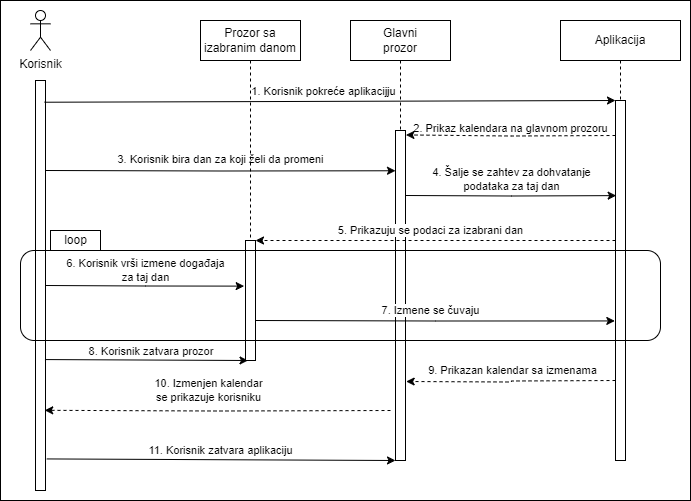

The diagram above was exported from draw.io. Its source (the exported page's mxGraphModel, read from the mxfile embedded in the PNG):
<mxGraphModel dx="1050" dy="541" grid="1" gridSize="10" guides="1" tooltips="1" connect="1" arrows="1" fold="1" page="1" pageScale="1" pageWidth="827" pageHeight="1169" math="0" shadow="0">
  <root>
    <mxCell id="0" />
    <mxCell id="1" parent="0" />
    <mxCell id="9gInP35kRoFo59r-6vyA-70" value="" style="rounded=0;whiteSpace=wrap;html=1;fillColor=none;" vertex="1" parent="1">
      <mxGeometry x="70" y="20" width="690" height="500" as="geometry" />
    </mxCell>
    <mxCell id="9gInP35kRoFo59r-6vyA-8" value="" style="rounded=0;whiteSpace=wrap;html=1;" vertex="1" parent="1">
      <mxGeometry x="465" y="150" width="10" height="330" as="geometry" />
    </mxCell>
    <mxCell id="9gInP35kRoFo59r-6vyA-7" value="" style="rounded=0;whiteSpace=wrap;html=1;" vertex="1" parent="1">
      <mxGeometry x="105" y="100" width="10" height="410" as="geometry" />
    </mxCell>
    <mxCell id="9gInP35kRoFo59r-6vyA-59" value="5. Prikazuju se podaci za izabrani dan" style="edgeStyle=orthogonalEdgeStyle;rounded=0;orthogonalLoop=1;jettySize=auto;html=1;entryX=1;entryY=0.25;entryDx=0;entryDy=0;dashed=1;" edge="1" parent="1">
      <mxGeometry x="0.0278" y="-10" relative="1" as="geometry">
        <mxPoint x="685" y="260.0000000000001" as="sourcePoint" />
        <mxPoint x="325" y="260.0000000000001" as="targetPoint" />
        <mxPoint as="offset" />
      </mxGeometry>
    </mxCell>
    <mxCell id="9gInP35kRoFo59r-6vyA-9" value="" style="rounded=0;whiteSpace=wrap;html=1;" vertex="1" parent="1">
      <mxGeometry x="685" y="120" width="10" height="360" as="geometry" />
    </mxCell>
    <mxCell id="9gInP35kRoFo59r-6vyA-1" value="Korisnik&lt;br&gt;" style="shape=umlActor;verticalLabelPosition=bottom;verticalAlign=top;html=1;outlineConnect=0;" vertex="1" parent="1">
      <mxGeometry x="100" y="30" width="20" height="40" as="geometry" />
    </mxCell>
    <mxCell id="9gInP35kRoFo59r-6vyA-13" style="edgeStyle=orthogonalEdgeStyle;rounded=0;orthogonalLoop=1;jettySize=auto;html=1;endArrow=none;endFill=0;dashed=1;" edge="1" parent="1" source="9gInP35kRoFo59r-6vyA-4" target="9gInP35kRoFo59r-6vyA-8">
      <mxGeometry relative="1" as="geometry" />
    </mxCell>
    <mxCell id="9gInP35kRoFo59r-6vyA-4" value="Glavni&lt;br&gt;prozor" style="rounded=0;whiteSpace=wrap;html=1;" vertex="1" parent="1">
      <mxGeometry x="420" y="40" width="100" height="40" as="geometry" />
    </mxCell>
    <mxCell id="9gInP35kRoFo59r-6vyA-17" style="edgeStyle=orthogonalEdgeStyle;rounded=0;orthogonalLoop=1;jettySize=auto;html=1;endArrow=none;endFill=0;dashed=1;" edge="1" parent="1" source="9gInP35kRoFo59r-6vyA-5" target="9gInP35kRoFo59r-6vyA-9">
      <mxGeometry relative="1" as="geometry" />
    </mxCell>
    <mxCell id="9gInP35kRoFo59r-6vyA-5" value="Aplikacija" style="rounded=0;whiteSpace=wrap;html=1;" vertex="1" parent="1">
      <mxGeometry x="630" y="40" width="120" height="40" as="geometry" />
    </mxCell>
    <mxCell id="9gInP35kRoFo59r-6vyA-19" value="1. Korisnik pokreće aplikacijju" style="endArrow=classic;html=1;rounded=0;entryX=0;entryY=0;entryDx=0;entryDy=0;exitX=0.906;exitY=0.053;exitDx=0;exitDy=0;exitPerimeter=0;" edge="1" parent="1" source="9gInP35kRoFo59r-6vyA-7" target="9gInP35kRoFo59r-6vyA-9">
      <mxGeometry x="-0.0244" y="10" width="50" height="50" relative="1" as="geometry">
        <mxPoint x="120" y="120" as="sourcePoint" />
        <mxPoint x="540" y="120" as="targetPoint" />
        <mxPoint as="offset" />
      </mxGeometry>
    </mxCell>
    <mxCell id="9gInP35kRoFo59r-6vyA-22" value="&lt;br&gt;&lt;span style=&quot;color: rgb(0, 0, 0); font-family: Helvetica; font-size: 11px; font-style: normal; font-variant-ligatures: normal; font-variant-caps: normal; font-weight: 400; letter-spacing: normal; orphans: 2; text-align: center; text-indent: 0px; text-transform: none; widows: 2; word-spacing: 0px; -webkit-text-stroke-width: 0px; text-decoration-thickness: initial; text-decoration-style: initial; text-decoration-color: initial; float: none; display: inline !important;&quot;&gt;2. Prikaz kalendara na glavnom prozoru&lt;/span&gt;" style="edgeStyle=orthogonalEdgeStyle;rounded=0;orthogonalLoop=1;jettySize=auto;html=1;exitX=0;exitY=0.25;exitDx=0;exitDy=0;entryX=1.043;entryY=0.314;entryDx=0;entryDy=0;entryPerimeter=0;dashed=1;labelBackgroundColor=none;verticalAlign=middle;" edge="1" parent="1">
      <mxGeometry x="0.005" y="-14" relative="1" as="geometry">
        <mxPoint x="685" y="155.00000000000023" as="sourcePoint" />
        <mxPoint x="475.42999999999984" y="154.44000000000005" as="targetPoint" />
        <mxPoint as="offset" />
      </mxGeometry>
    </mxCell>
    <mxCell id="9gInP35kRoFo59r-6vyA-30" value="10. Izmenjen kalendar&lt;br&gt;se prikazuje korisniku" style="edgeStyle=orthogonalEdgeStyle;rounded=0;orthogonalLoop=1;jettySize=auto;html=1;entryX=0.922;entryY=0.789;entryDx=0;entryDy=0;entryPerimeter=0;dashed=1;verticalAlign=middle;" edge="1" parent="1">
      <mxGeometry x="0.0542" y="-20" relative="1" as="geometry">
        <mxPoint x="460" y="430" as="sourcePoint" />
        <mxPoint x="114.21999999999991" y="429.81999999999994" as="targetPoint" />
        <mxPoint as="offset" />
      </mxGeometry>
    </mxCell>
    <mxCell id="9gInP35kRoFo59r-6vyA-48" value="8. Korisnik zatvara prozor&amp;nbsp;" style="endArrow=classic;html=1;rounded=0;exitX=0.948;exitY=0.787;exitDx=0;exitDy=0;exitPerimeter=0;entryX=0.25;entryY=1;entryDx=0;entryDy=0;" edge="1" parent="1" target="9gInP35kRoFo59r-6vyA-56">
      <mxGeometry x="0.0492" y="9" width="50" height="50" relative="1" as="geometry">
        <mxPoint x="114.4799999999999" y="379.05999999999995" as="sourcePoint" />
        <mxPoint x="296.56999999999994" y="379.0400000000001" as="targetPoint" />
        <mxPoint as="offset" />
      </mxGeometry>
    </mxCell>
    <mxCell id="9gInP35kRoFo59r-6vyA-53" value="3. Korisnik bira dan za koji želi da promeni" style="edgeStyle=orthogonalEdgeStyle;rounded=0;orthogonalLoop=1;jettySize=auto;html=1;exitX=1;exitY=0.5;exitDx=0;exitDy=0;entryX=0;entryY=0.122;entryDx=0;entryDy=0;entryPerimeter=0;" edge="1" parent="1">
      <mxGeometry x="-0.0011" y="10" relative="1" as="geometry">
        <mxPoint x="115" y="190" as="sourcePoint" />
        <mxPoint x="465" y="190.26" as="targetPoint" />
        <mxPoint y="-1" as="offset" />
      </mxGeometry>
    </mxCell>
    <mxCell id="9gInP35kRoFo59r-6vyA-54" value="4. Šalje se zahtev za dohvatanje &lt;br&gt;podataka za taj dan" style="edgeStyle=orthogonalEdgeStyle;rounded=0;orthogonalLoop=1;jettySize=auto;html=1;entryX=0.067;entryY=0.542;entryDx=0;entryDy=0;entryPerimeter=0;" edge="1" parent="1">
      <mxGeometry x="-0.0011" y="15" relative="1" as="geometry">
        <mxPoint x="475" y="215.0000000000001" as="sourcePoint" />
        <mxPoint x="685.6700000000001" y="215.12" as="targetPoint" />
        <mxPoint x="1" y="-1" as="offset" />
      </mxGeometry>
    </mxCell>
    <mxCell id="9gInP35kRoFo59r-6vyA-56" value="" style="rounded=0;whiteSpace=wrap;html=1;" vertex="1" parent="1">
      <mxGeometry x="315" y="260" width="10" height="120" as="geometry" />
    </mxCell>
    <mxCell id="9gInP35kRoFo59r-6vyA-57" style="edgeStyle=orthogonalEdgeStyle;rounded=0;orthogonalLoop=1;jettySize=auto;html=1;endArrow=none;endFill=0;dashed=1;" edge="1" parent="1" source="9gInP35kRoFo59r-6vyA-58" target="9gInP35kRoFo59r-6vyA-56">
      <mxGeometry relative="1" as="geometry" />
    </mxCell>
    <mxCell id="9gInP35kRoFo59r-6vyA-58" value="Prozor sa izabranim danom" style="rounded=0;whiteSpace=wrap;html=1;" vertex="1" parent="1">
      <mxGeometry x="270" y="40" width="100" height="40" as="geometry" />
    </mxCell>
    <mxCell id="9gInP35kRoFo59r-6vyA-60" value="6. Korisnik vrši izmene događaja&lt;br&gt;za taj dan" style="edgeStyle=orthogonalEdgeStyle;rounded=0;orthogonalLoop=1;jettySize=auto;html=1;exitX=1;exitY=0.75;exitDx=0;exitDy=0;entryX=-0.133;entryY=0.571;entryDx=0;entryDy=0;entryPerimeter=0;" edge="1" parent="1">
      <mxGeometry x="0.0013" y="15" relative="1" as="geometry">
        <mxPoint x="115" y="304.9999999999999" as="sourcePoint" />
        <mxPoint x="313.6700000000001" y="305.62" as="targetPoint" />
        <mxPoint x="-15" y="-16" as="offset" />
      </mxGeometry>
    </mxCell>
    <mxCell id="9gInP35kRoFo59r-6vyA-61" value="7. Izmene se čuvaju" style="edgeStyle=orthogonalEdgeStyle;rounded=0;orthogonalLoop=1;jettySize=auto;html=1;entryX=-0.067;entryY=0.529;entryDx=0;entryDy=0;entryPerimeter=0;" edge="1" parent="1">
      <mxGeometry x="-0.0272" y="10" relative="1" as="geometry">
        <mxPoint x="325" y="340.0000000000001" as="sourcePoint" />
        <mxPoint x="684.3299999999999" y="340.43999999999994" as="targetPoint" />
        <mxPoint as="offset" />
      </mxGeometry>
    </mxCell>
    <mxCell id="9gInP35kRoFo59r-6vyA-62" value="9. Prikazan kalendar sa izmenama" style="edgeStyle=orthogonalEdgeStyle;rounded=0;orthogonalLoop=1;jettySize=auto;html=1;dashed=1;entryX=1.067;entryY=0.7;entryDx=0;entryDy=0;entryPerimeter=0;" edge="1" parent="1">
      <mxGeometry x="-0.0233" y="-10" relative="1" as="geometry">
        <mxPoint x="685" y="400.0000000000001" as="sourcePoint" />
        <mxPoint x="475.6700000000001" y="400.9999999999999" as="targetPoint" />
        <mxPoint as="offset" />
      </mxGeometry>
    </mxCell>
    <mxCell id="9gInP35kRoFo59r-6vyA-63" value="" style="rounded=1;whiteSpace=wrap;html=1;fillColor=none;" vertex="1" parent="1">
      <mxGeometry x="90" y="270" width="640" height="90" as="geometry" />
    </mxCell>
    <mxCell id="9gInP35kRoFo59r-6vyA-65" value="" style="rounded=0;whiteSpace=wrap;html=1;" vertex="1" parent="1">
      <mxGeometry x="120" y="250" width="50" height="20" as="geometry" />
    </mxCell>
    <mxCell id="9gInP35kRoFo59r-6vyA-66" value="loop" style="text;html=1;strokeColor=none;fillColor=none;align=center;verticalAlign=middle;whiteSpace=wrap;rounded=0;" vertex="1" parent="1">
      <mxGeometry x="121" y="250" width="49" height="20" as="geometry" />
    </mxCell>
    <mxCell id="9gInP35kRoFo59r-6vyA-69" value="11. Korisnik zatvara aplikaciju" style="endArrow=classic;html=1;rounded=0;exitX=1.133;exitY=0.923;exitDx=0;exitDy=0;exitPerimeter=0;entryX=0;entryY=1;entryDx=0;entryDy=0;" edge="1" parent="1" source="9gInP35kRoFo59r-6vyA-7" target="9gInP35kRoFo59r-6vyA-8">
      <mxGeometry x="-0.0041" y="9" width="50" height="50" relative="1" as="geometry">
        <mxPoint x="400" y="390" as="sourcePoint" />
        <mxPoint x="450" y="340" as="targetPoint" />
        <mxPoint as="offset" />
      </mxGeometry>
    </mxCell>
  </root>
</mxGraphModel>